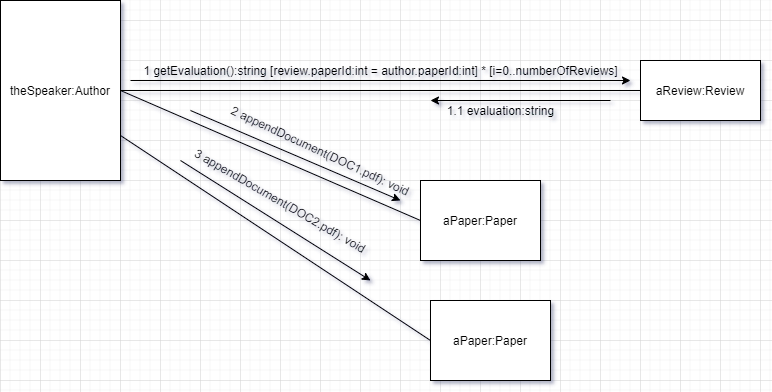

The diagram above was exported from draw.io. Its source (the exported page's mxGraphModel, read from the mxfile embedded in the PNG):
<mxGraphModel dx="1326" dy="816" grid="1" gridSize="10" guides="1" tooltips="1" connect="1" arrows="1" fold="1" page="1" pageScale="1" pageWidth="850" pageHeight="1100" math="0" shadow="0">
  <root>
    <mxCell id="0" />
    <mxCell id="1" parent="0" />
    <mxCell id="K6fNLLbabo5mXEIbpX7G-1" value="theSpeaker:Author" style="rounded=0;whiteSpace=wrap;html=1;" parent="1" vertex="1">
      <mxGeometry x="80" y="220" width="120" height="180" as="geometry" />
    </mxCell>
    <mxCell id="K6fNLLbabo5mXEIbpX7G-2" value="aReview:Review" style="rounded=0;whiteSpace=wrap;html=1;" parent="1" vertex="1">
      <mxGeometry x="720" y="280" width="120" height="60" as="geometry" />
    </mxCell>
    <mxCell id="K6fNLLbabo5mXEIbpX7G-3" value="" style="endArrow=none;html=1;entryX=0;entryY=0.5;entryDx=0;entryDy=0;exitX=1;exitY=0.5;exitDx=0;exitDy=0;" parent="1" source="K6fNLLbabo5mXEIbpX7G-1" target="K6fNLLbabo5mXEIbpX7G-2" edge="1">
      <mxGeometry width="50" height="50" relative="1" as="geometry">
        <mxPoint x="330" y="470" as="sourcePoint" />
        <mxPoint x="380" y="420" as="targetPoint" />
      </mxGeometry>
    </mxCell>
    <mxCell id="K6fNLLbabo5mXEIbpX7G-4" value="" style="endArrow=classic;html=1;" parent="1" edge="1">
      <mxGeometry width="50" height="50" relative="1" as="geometry">
        <mxPoint x="210" y="300" as="sourcePoint" />
        <mxPoint x="710" y="300" as="targetPoint" />
      </mxGeometry>
    </mxCell>
    <mxCell id="K6fNLLbabo5mXEIbpX7G-5" value="1 getEvaluation():string [review.paperId:int = author.paperId:int] * [i=0..numberOfReviews]" style="text;html=1;align=center;verticalAlign=middle;resizable=0;points=[];autosize=1;" parent="1" vertex="1">
      <mxGeometry x="215" y="280" width="490" height="20" as="geometry" />
    </mxCell>
    <mxCell id="K6fNLLbabo5mXEIbpX7G-6" value="" style="endArrow=classic;html=1;" parent="1" edge="1">
      <mxGeometry width="50" height="50" relative="1" as="geometry">
        <mxPoint x="690" y="320" as="sourcePoint" />
        <mxPoint x="510" y="320" as="targetPoint" />
      </mxGeometry>
    </mxCell>
    <mxCell id="K6fNLLbabo5mXEIbpX7G-7" value="1.1 evaluation:string" style="text;html=1;align=center;verticalAlign=middle;resizable=0;points=[];autosize=1;" parent="1" vertex="1">
      <mxGeometry x="520" y="320" width="120" height="20" as="geometry" />
    </mxCell>
    <mxCell id="K6fNLLbabo5mXEIbpX7G-8" value="aPaper:Paper" style="rounded=0;whiteSpace=wrap;html=1;" parent="1" vertex="1">
      <mxGeometry x="500" y="400" width="120" height="80" as="geometry" />
    </mxCell>
    <mxCell id="K6fNLLbabo5mXEIbpX7G-9" value="" style="endArrow=none;html=1;entryX=0;entryY=0.5;entryDx=0;entryDy=0;exitX=1;exitY=0.5;exitDx=0;exitDy=0;" parent="1" source="K6fNLLbabo5mXEIbpX7G-1" target="K6fNLLbabo5mXEIbpX7G-8" edge="1">
      <mxGeometry width="50" height="50" relative="1" as="geometry">
        <mxPoint x="280" y="450" as="sourcePoint" />
        <mxPoint x="330" y="400" as="targetPoint" />
      </mxGeometry>
    </mxCell>
    <mxCell id="K6fNLLbabo5mXEIbpX7G-10" value="" style="endArrow=classic;html=1;" parent="1" edge="1">
      <mxGeometry width="50" height="50" relative="1" as="geometry">
        <mxPoint x="270" y="330" as="sourcePoint" />
        <mxPoint x="480" y="420" as="targetPoint" />
      </mxGeometry>
    </mxCell>
    <mxCell id="K6fNLLbabo5mXEIbpX7G-11" value="2 appendDocument(DOC1.pdf): void" style="text;html=1;align=center;verticalAlign=middle;resizable=0;points=[];autosize=1;rotation=25;" parent="1" vertex="1">
      <mxGeometry x="295" y="360" width="210" height="20" as="geometry" />
    </mxCell>
    <mxCell id="K6fNLLbabo5mXEIbpX7G-13" value="aPaper:Paper" style="rounded=0;whiteSpace=wrap;html=1;" parent="1" vertex="1">
      <mxGeometry x="510" y="520" width="120" height="80" as="geometry" />
    </mxCell>
    <mxCell id="K6fNLLbabo5mXEIbpX7G-14" value="" style="endArrow=none;html=1;entryX=0;entryY=0.5;entryDx=0;entryDy=0;exitX=1;exitY=0.75;exitDx=0;exitDy=0;" parent="1" source="K6fNLLbabo5mXEIbpX7G-1" target="K6fNLLbabo5mXEIbpX7G-13" edge="1">
      <mxGeometry width="50" height="50" relative="1" as="geometry">
        <mxPoint x="220" y="80" as="sourcePoint" />
        <mxPoint x="350" y="170" as="targetPoint" />
      </mxGeometry>
    </mxCell>
    <mxCell id="K6fNLLbabo5mXEIbpX7G-15" value="" style="endArrow=classic;html=1;" parent="1" edge="1">
      <mxGeometry width="50" height="50" relative="1" as="geometry">
        <mxPoint x="260" y="380" as="sourcePoint" />
        <mxPoint x="450" y="500" as="targetPoint" />
      </mxGeometry>
    </mxCell>
    <mxCell id="K6fNLLbabo5mXEIbpX7G-16" value="3 appendDocument(DOC2.pdf): void" style="text;html=1;align=center;verticalAlign=middle;resizable=0;points=[];autosize=1;rotation=30;" parent="1" vertex="1">
      <mxGeometry x="255" y="410" width="210" height="20" as="geometry" />
    </mxCell>
  </root>
</mxGraphModel>